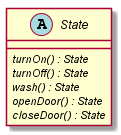

The diagram above was rendered by PlantUML. Its source (embedded in the PNG):
@startuml

abstract class State {
    {abstract} turnOn() : State
    {abstract} turnOff() : State
    {abstract} wash() : State
    {abstract} openDoor() : State
    {abstract} closeDoor() : State
}

@enduml